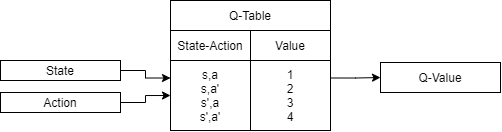

The diagram above was exported from draw.io. Its source (the exported page's mxGraphModel, read from the mxfile embedded in the PNG):
<mxGraphModel dx="749" dy="556" grid="1" gridSize="10" guides="1" tooltips="1" connect="1" arrows="1" fold="1" page="1" pageScale="1" pageWidth="850" pageHeight="1100" math="0" shadow="0">
  <root>
    <mxCell id="0" />
    <mxCell id="1" parent="0" />
    <mxCell id="vTnIA7wWoM-JC5CW0Prw-16" style="edgeStyle=orthogonalEdgeStyle;rounded=0;orthogonalLoop=1;jettySize=auto;html=1;exitX=1;exitY=0.5;exitDx=0;exitDy=0;entryX=0;entryY=0.25;entryDx=0;entryDy=0;" edge="1" parent="1" source="vTnIA7wWoM-JC5CW0Prw-1" target="vTnIA7wWoM-JC5CW0Prw-13">
      <mxGeometry relative="1" as="geometry" />
    </mxCell>
    <mxCell id="vTnIA7wWoM-JC5CW0Prw-1" value="State" style="rounded=0;whiteSpace=wrap;html=1;" vertex="1" parent="1">
      <mxGeometry x="110" y="230" width="120" height="20" as="geometry" />
    </mxCell>
    <mxCell id="vTnIA7wWoM-JC5CW0Prw-17" style="edgeStyle=orthogonalEdgeStyle;rounded=0;orthogonalLoop=1;jettySize=auto;html=1;entryX=0;entryY=0.5;entryDx=0;entryDy=0;" edge="1" parent="1" source="vTnIA7wWoM-JC5CW0Prw-2" target="vTnIA7wWoM-JC5CW0Prw-13">
      <mxGeometry relative="1" as="geometry" />
    </mxCell>
    <mxCell id="vTnIA7wWoM-JC5CW0Prw-2" value="Action" style="rounded=0;whiteSpace=wrap;html=1;" vertex="1" parent="1">
      <mxGeometry x="110" y="262" width="120" height="20" as="geometry" />
    </mxCell>
    <mxCell id="vTnIA7wWoM-JC5CW0Prw-10" value="Q-Table" style="rounded=0;whiteSpace=wrap;html=1;" vertex="1" parent="1">
      <mxGeometry x="280" y="170" width="160" height="30" as="geometry" />
    </mxCell>
    <mxCell id="vTnIA7wWoM-JC5CW0Prw-11" value="State-Action" style="rounded=0;whiteSpace=wrap;html=1;" vertex="1" parent="1">
      <mxGeometry x="280" y="200" width="80" height="30" as="geometry" />
    </mxCell>
    <mxCell id="vTnIA7wWoM-JC5CW0Prw-12" value="Value" style="rounded=0;whiteSpace=wrap;html=1;" vertex="1" parent="1">
      <mxGeometry x="360" y="200" width="80" height="30" as="geometry" />
    </mxCell>
    <mxCell id="vTnIA7wWoM-JC5CW0Prw-13" value="s,a&lt;br&gt;s,a'&lt;br&gt;s',a&lt;br&gt;s',a'&lt;br&gt;" style="rounded=0;whiteSpace=wrap;html=1;" vertex="1" parent="1">
      <mxGeometry x="280" y="230" width="80" height="70" as="geometry" />
    </mxCell>
    <mxCell id="vTnIA7wWoM-JC5CW0Prw-18" style="edgeStyle=orthogonalEdgeStyle;rounded=0;orthogonalLoop=1;jettySize=auto;html=1;exitX=1;exitY=0.25;exitDx=0;exitDy=0;entryX=0;entryY=0.5;entryDx=0;entryDy=0;" edge="1" parent="1" source="vTnIA7wWoM-JC5CW0Prw-14" target="vTnIA7wWoM-JC5CW0Prw-15">
      <mxGeometry relative="1" as="geometry" />
    </mxCell>
    <mxCell id="vTnIA7wWoM-JC5CW0Prw-14" value="1&lt;br&gt;2&lt;br&gt;3&lt;br&gt;4" style="rounded=0;whiteSpace=wrap;html=1;" vertex="1" parent="1">
      <mxGeometry x="360" y="230" width="80" height="70" as="geometry" />
    </mxCell>
    <mxCell id="vTnIA7wWoM-JC5CW0Prw-15" value="Q-Value" style="rounded=0;whiteSpace=wrap;html=1;" vertex="1" parent="1">
      <mxGeometry x="490" y="232" width="120" height="30" as="geometry" />
    </mxCell>
  </root>
</mxGraphModel>